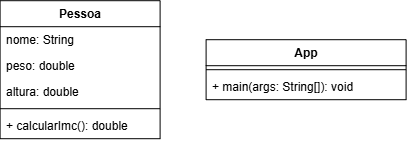

The diagram above was exported from draw.io. Its source (the exported page's mxGraphModel, read from the mxfile embedded in the PNG):
<mxGraphModel dx="576" dy="647" grid="1" gridSize="10" guides="1" tooltips="1" connect="1" arrows="1" fold="1" page="1" pageScale="1" pageWidth="827" pageHeight="1169" math="0" shadow="0">
  <root>
    <mxCell id="0" />
    <mxCell id="1" parent="0" />
    <mxCell id="rdcl10t_axkKnmGEIlOQ-1" parent="1" style="swimlane;fontStyle=1;align=center;verticalAlign=top;childLayout=stackLayout;horizontal=1;startSize=26;horizontalStack=0;resizeParent=1;resizeParentMax=0;resizeLast=0;collapsible=1;marginBottom=0;whiteSpace=wrap;html=1;" value="Pessoa" vertex="1">
      <mxGeometry height="138" width="160" x="254" y="210" as="geometry" />
    </mxCell>
    <mxCell id="rdcl10t_axkKnmGEIlOQ-2" parent="rdcl10t_axkKnmGEIlOQ-1" style="text;strokeColor=none;fillColor=none;align=left;verticalAlign=top;spacingLeft=4;spacingRight=4;overflow=hidden;rotatable=0;points=[[0,0.5],[1,0.5]];portConstraint=eastwest;whiteSpace=wrap;html=1;" value="nome: String" vertex="1">
      <mxGeometry height="26" width="160" y="26" as="geometry" />
    </mxCell>
    <mxCell id="rdcl10t_axkKnmGEIlOQ-5" parent="rdcl10t_axkKnmGEIlOQ-1" style="text;strokeColor=none;fillColor=none;align=left;verticalAlign=top;spacingLeft=4;spacingRight=4;overflow=hidden;rotatable=0;points=[[0,0.5],[1,0.5]];portConstraint=eastwest;whiteSpace=wrap;html=1;" value="peso: double" vertex="1">
      <mxGeometry height="26" width="160" y="52" as="geometry" />
    </mxCell>
    <mxCell id="rdcl10t_axkKnmGEIlOQ-6" parent="rdcl10t_axkKnmGEIlOQ-1" style="text;strokeColor=none;fillColor=none;align=left;verticalAlign=top;spacingLeft=4;spacingRight=4;overflow=hidden;rotatable=0;points=[[0,0.5],[1,0.5]];portConstraint=eastwest;whiteSpace=wrap;html=1;" value="altura: double" vertex="1">
      <mxGeometry height="26" width="160" y="78" as="geometry" />
    </mxCell>
    <mxCell id="rdcl10t_axkKnmGEIlOQ-3" parent="rdcl10t_axkKnmGEIlOQ-1" style="line;strokeWidth=1;fillColor=none;align=left;verticalAlign=middle;spacingTop=-1;spacingLeft=3;spacingRight=3;rotatable=0;labelPosition=right;points=[];portConstraint=eastwest;strokeColor=inherit;" value="" vertex="1">
      <mxGeometry height="8" width="160" y="104" as="geometry" />
    </mxCell>
    <mxCell id="rdcl10t_axkKnmGEIlOQ-4" parent="rdcl10t_axkKnmGEIlOQ-1" style="text;strokeColor=none;fillColor=none;align=left;verticalAlign=top;spacingLeft=4;spacingRight=4;overflow=hidden;rotatable=0;points=[[0,0.5],[1,0.5]];portConstraint=eastwest;whiteSpace=wrap;html=1;" value="+ calcularImc(): double" vertex="1">
      <mxGeometry height="26" width="160" y="112" as="geometry" />
    </mxCell>
    <mxCell id="rdcl10t_axkKnmGEIlOQ-7" parent="1" style="swimlane;fontStyle=1;align=center;verticalAlign=top;childLayout=stackLayout;horizontal=1;startSize=26;horizontalStack=0;resizeParent=1;resizeParentMax=0;resizeLast=0;collapsible=1;marginBottom=0;whiteSpace=wrap;html=1;" value="App" vertex="1">
      <mxGeometry height="60" width="200" x="460" y="249" as="geometry" />
    </mxCell>
    <mxCell id="rdcl10t_axkKnmGEIlOQ-11" parent="rdcl10t_axkKnmGEIlOQ-7" style="line;strokeWidth=1;fillColor=none;align=left;verticalAlign=middle;spacingTop=-1;spacingLeft=3;spacingRight=3;rotatable=0;labelPosition=right;points=[];portConstraint=eastwest;strokeColor=inherit;" value="" vertex="1">
      <mxGeometry height="8" width="200" y="26" as="geometry" />
    </mxCell>
    <mxCell id="rdcl10t_axkKnmGEIlOQ-12" parent="rdcl10t_axkKnmGEIlOQ-7" style="text;strokeColor=none;fillColor=none;align=left;verticalAlign=top;spacingLeft=4;spacingRight=4;overflow=hidden;rotatable=0;points=[[0,0.5],[1,0.5]];portConstraint=eastwest;whiteSpace=wrap;html=1;" value="+ main(args: String[]): void" vertex="1">
      <mxGeometry height="26" width="200" y="34" as="geometry" />
    </mxCell>
  </root>
</mxGraphModel>